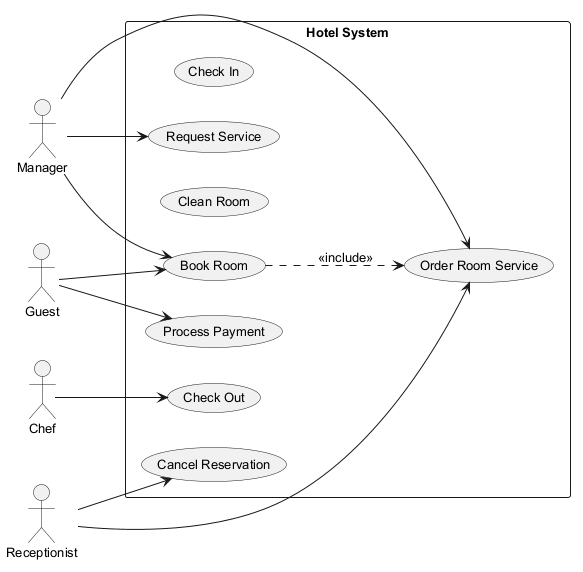

The diagram above was rendered by PlantUML. Its source (embedded in the PNG):
@startuml
skinparam backgroundColor #FFFFFF
skinparam classBackgroundColor #F1F8E9
skinparam classBorderColor #33691E
skinparam defaultFontSize 13
left to right direction
actor "Guest" as G
actor "Chef" as C
actor "Receptionist" as R
actor "Manager" as M
rectangle "Hotel System" {
  usecase "Check In" as UC_CheckIn
  usecase "Request Service" as UC_RequestService
  usecase "Clean Room" as UC_CleanRoom
  usecase "Cancel Reservation" as UC_CancelReservation
  usecase "Book Room" as UC_BookRoom
  usecase "Check Out" as UC_CheckOut
  usecase "Process Payment" as UC_ProcessPayment
  usecase "Order Room Service" as UC_OrderRoomService
}
G --> UC_ProcessPayment
G --> UC_BookRoom
C --> UC_CheckOut
R --> UC_OrderRoomService
R --> UC_CancelReservation
M --> UC_BookRoom
M --> UC_RequestService
M --> UC_OrderRoomService
UC_BookRoom ..> UC_OrderRoomService : <<include>>
@enduml